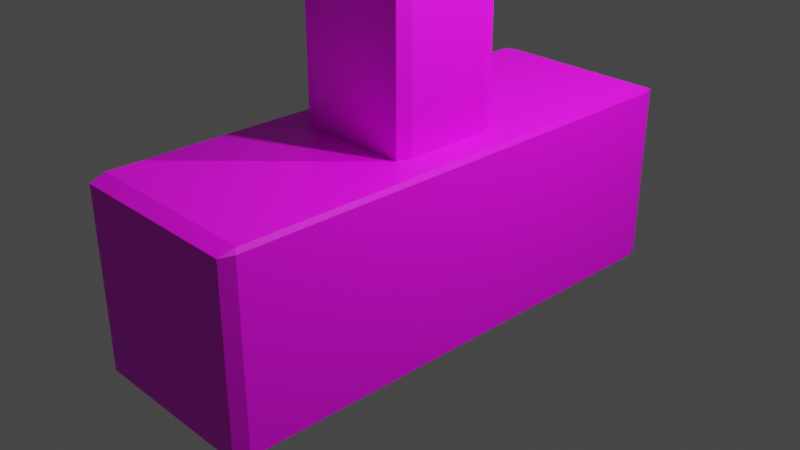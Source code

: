 # Source: cruce1.blend  (saved by Blender 3.6.13; exported with 4.5.12 LTS)
import bpy
from mathutils import Matrix  # noqa: F401  (used for matrix-valued properties, if any)

bpy.ops.wm.read_factory_settings(use_empty=True)
scene = bpy.context.scene
scene.name = 'Scene'

# ---- collections
col_collection = bpy.data.collections.new('Collection'); scene.collection.children.link(col_collection)

# ---- images (referenced by path relative to the original .blend; pixels are not part of the script)
import os
ASSET_DIR = os.environ.get("B2B_ASSET_DIR", "")  # directory of the original .blend (textures are referenced by path, not embedded)
HERE = os.path.dirname(os.path.abspath(__file__))  # packed textures are extracted next to this script under _unpacked/

def load_image(name, relpath, width, height, colorspace="sRGB"):
    """Load a texture the original file referenced (path relative to the .blend, or extracted next to this script)."""
    p = next((c for c in (os.path.join(HERE, relpath), os.path.join(ASSET_DIR, relpath)) if relpath and os.path.exists(c)), "")
    if p:
        img = bpy.data.images.load(p, check_existing=True)
        img.name = name
    else:  # same state as the original file: an image datablock whose file is absent (Cycles renders it pink)
        img = bpy.data.images.new(name, width, height)
        img.source = "FILE"
        img.filepath = "//" + (relpath or name)
    img.colorspace_settings.name = colorspace
    return img
img_metal_jpeg = load_image('metal.jpeg', 'metal.jpeg', 1024, 1024, 'sRGB')

# ---- materials (node trees are filled in below, after node groups)
mat_material = bpy.data.materials.new('Material')
mat_material.alpha_threshold = 0.0
mat_material.use_transparent_shadow = False
mat_material.roughness = 0.5
mat_material.line_color = (0.0, 0.0, 0.0, 1.0)

# ---- material node trees
mat_material.use_nodes = True; mat_material.node_tree.nodes.clear()
_N = mat_material.node_tree.nodes; _L = mat_material.node_tree.links
n0 = _N.new('ShaderNodeOutputMaterial'); n0.name = 'Material Output'; n0.location = (300, 300)
n1 = _N.new('ShaderNodeBsdfPrincipled'); n1.name = 'Principled BSDF'; n1.location = (10, 300)
n1.distribution = 'GGX'
n1.subsurface_method = 'RANDOM_WALK_SKIN'
n1.inputs[3].default_value = 1.45
n1.inputs[27].default_value = (0.0, 0.0, 0.0, 1.0)
n1.inputs[28].default_value = 1.0
n2 = _N.new('ShaderNodeTexImage'); n2.name = 'Image Texture'; n2.location = (-333, 151)
n2.image = img_metal_jpeg
_L.new(n1.outputs[0], n0.inputs[0])
_L.new(n2.outputs[0], n1.inputs[0])
n0.is_active_output = True

# ---- world
world_world = bpy.data.worlds.new('World'); scene.world = world_world
world_world.use_nodes = True; world_world.node_tree.nodes.clear()
_N = world_world.node_tree.nodes; _L = world_world.node_tree.links
n0 = _N.new('ShaderNodeOutputWorld'); n0.name = 'World Output'; n0.location = (300, 300)
n1 = _N.new('ShaderNodeBackground'); n1.name = 'Background'; n1.location = (10, 300)
n1.inputs[0].default_value = (0.05088, 0.05088, 0.05088, 1.0)
_L.new(n1.outputs[0], n0.inputs[0])
n0.is_active_output = True
world_world.color = (0.05088, 0.05088, 0.05088)
world_world.use_sun_shadow = False
world_world.sun_shadow_jitter_overblur = 0.0

# ---- cameras
cam_camera = bpy.data.cameras.new('Camera')
cam_camera.clip_end = 100.0
cam_camera.ortho_scale = 7.314
cam_camera_001 = bpy.data.cameras.new('Camera.001')
cam_camera_001.clip_end = 100.0
cam_camera_001.ortho_scale = 7.314
cam_camera_002 = bpy.data.cameras.new('Camera.002')
cam_camera_002.clip_end = 100.0
cam_camera_002.ortho_scale = 7.314

# ---- lights
light_light = bpy.data.lights.new('Light', 'POINT')
light_light.transmission_factor = 0.0
light_light.energy = 1000.0
light_light.shadow_soft_size = 0.1
light_light.shadow_maximum_resolution = 0.006
light_light.use_absolute_resolution = True
light_light_001 = bpy.data.lights.new('Light.001', 'POINT')
light_light_001.transmission_factor = 0.0
light_light_001.energy = 1000.0
light_light_001.shadow_maximum_resolution = 0.006
light_light_001.use_absolute_resolution = True

# ---- meshes
me_cube = bpy.data.meshes.new('Cube')
me_cube.from_pydata([(0.6094, 0.2215, 1.0), (0.6617, 0.1703, 1.0), (0.6812, 0.2686, 1.0), (0.9487, 1.0, -1.0), (1.0, 0.9487, -1.0), (0.6679, -0.1681, 1.0), (0.6174, -0.2194, 1.0), (0.6894, -0.2663, 1.0), (1.0, -0.9487, -1.0), (0.9487, -1.0, -1.0), (-0.6617, 0.1703, 1.0), (-0.6094, 0.2215, 1.0), (-0.6812, 0.2686, 1.0), (-1.0, 0.9487, -1.0), (-0.9487, 1.0, -1.0), (-0.6174, -0.2194, 1.0), (-0.6679, -0.1681, 1.0), (-0.6894, -0.2663, 1.0), (-0.9487, -1.0, -1.0), (-1.0, -0.9487, -1.0), (1.012, -0.9508, 0.9487), (0.9848, -0.9397, 1.0), (0.9606, -1.002, 0.9487), (-1.012, -0.9508, 0.9487), (-0.9606, -1.002, 0.9487), (-0.9848, -0.9397, 1.0), (0.9487, 1.0, 0.9487), (0.9733, 0.9387, 1.0), (1.0, 0.9487, 0.9487), (-0.9487, 1.0, 0.9487), (-1.0, 0.9487, 0.9487), (-0.9733, 0.9387, 1.0), (0.6174, -0.2194, 10.39), (0.6679, -0.1681, 10.39), (0.6166, -0.1681, 10.45), (-0.6174, -0.2194, 10.39), (-0.6166, -0.1681, 10.45), (-0.6679, -0.1681, 10.39), (0.6617, 0.1703, 10.39), (0.6094, 0.2215, 10.39), (0.6104, 0.1702, 10.45), (-0.6617, 0.1703, 10.39), (-0.6104, 0.1702, 10.45), (-0.6094, 0.2215, 10.39), (-0.6094, 0.2215, 8.994), (-0.6594, 0.1704, 8.943), (0.6631, 0.1704, 8.943), (0.6094, 0.2215, 8.994), (0.6174, -0.2194, 8.994), (0.6702, -0.1682, 8.943), (-0.6665, -0.1682, 8.943), (-0.6174, -0.2194, 8.994), (0.6094, 0.2215, 7.955), (0.6631, 0.1704, 8.007), (0.6702, -0.1682, 8.007), (0.6174, -0.2194, 7.955), (-0.6594, 0.1704, 8.007), (-0.6094, 0.2215, 7.955), (-0.6174, -0.2194, 7.955), (-0.6665, -0.1682, 8.007), (-0.7035, 0.8141, 8.007), (-0.6559, 0.8653, 8.007), (-0.6521, 0.814, 7.955), (-0.7035, 0.8141, 8.943), (-0.6521, 0.814, 8.994), (-0.6559, 0.8653, 8.943), (-0.7115, -0.812, 8.007), (-0.6601, -0.8118, 7.955), (-0.6639, -0.8631, 8.007), (-0.7115, -0.812, 8.943), (-0.6639, -0.8631, 8.943), (-0.6601, -0.8118, 8.994), (0.5747, -0.8118, 8.994), (0.5711, -0.8631, 8.943), (0.6261, -0.812, 8.943), (0.5667, 0.814, 8.994), (0.618, 0.8141, 8.943), (0.563, 0.8653, 8.943), (0.618, 0.8141, 8.007), (0.5667, 0.814, 7.955), (0.563, 0.8653, 8.007), (0.6261, -0.812, 8.007), (0.5711, -0.8631, 8.007), (0.5747, -0.8118, 7.955)], [], [(56, 45, 63, 60), (10, 16, 59, 56), (51, 48, 32, 35), (15, 6, 55, 58), (13, 14, 3, 4, 8, 9, 18, 19), (4, 28, 20, 8), (9, 22, 24, 18), (0, 11, 57, 52), (19, 23, 30, 13), (14, 29, 26, 3), (49, 46, 38, 33), (45, 50, 37, 41), (47, 44, 43, 39), (40, 42, 36, 34), (52, 57, 62, 79), (44, 47, 75, 64), (46, 53, 78, 76), (54, 53, 46, 49), (12, 11, 0, 2, 27, 31), (2, 1, 5, 7, 21, 27), (17, 16, 10, 12, 31, 25), (7, 6, 15, 17, 25, 21), (68, 82, 73, 70), (58, 55, 83, 67), (48, 51, 71, 72), (80, 61, 65, 77), (54, 49, 74, 81), (56, 59, 50, 45), (50, 59, 66, 69), (0, 1, 2), (5, 6, 7), (10, 11, 12), (15, 16, 17), (20, 21, 22), (23, 24, 25), (26, 27, 28), (29, 30, 31), (32, 33, 34), (35, 36, 37), (38, 39, 40), (41, 42, 43), (60, 61, 62), (63, 64, 65), (66, 67, 68), (69, 70, 71), (72, 73, 74), (75, 76, 77), (78, 79, 80), (81, 82, 83), (28, 4, 3, 26), (18, 24, 23, 19), (22, 9, 8, 20), (29, 14, 13, 30), (21, 25, 24, 22), (27, 21, 20, 28), (25, 31, 30, 23), (31, 27, 26, 29), (34, 36, 35, 32), (40, 34, 33, 38), (36, 42, 41, 37), (42, 40, 39, 43), (45, 41, 43, 44), (53, 1, 0, 52), (55, 6, 5, 54), (51, 35, 37, 50), (38, 46, 47, 39), (32, 48, 49, 33), (10, 56, 57, 11), (15, 58, 59, 16), (60, 63, 65, 61), (68, 70, 69, 66), (72, 71, 70, 73), (64, 75, 77, 65), (76, 78, 80, 77), (73, 82, 81, 74), (61, 80, 79, 62), (82, 68, 67, 83), (46, 76, 75, 47), (63, 45, 44, 64), (58, 67, 66, 59), (71, 51, 50, 69), (56, 60, 62, 57), (78, 53, 52, 79), (54, 81, 83, 55), (74, 49, 48, 72), (5, 1, 53, 54)])
_uv = me_cube.uv_layers.new(name='UVMap')
_uv.uv.foreach_set('vector', [6.731e-05, 0.9999, 6.728e-05, 6.759e-05, 0.4595, 6.795e-05, 0.4595, 0.9999, 3.802e-05, 1.797e-05, 0.03225, 1.797e-05, 0.03226, 1.0, 1.795e-05, 1.0, 0.04537, 0.7678, 0.1872, 0.7057, 0.2514, 0.8709, 0.111, 0.9367, 0.2765, 0.01294, 0.3289, 0.02807, 0.2148, 0.5615, 0.1222, 0.534, 0.125, 0.5064, 0.1314, 0.5, 0.3686, 0.5, 0.375, 0.5064, 0.375, 0.7436, 0.3686, 0.75, 0.1314, 0.75, 0.125, 0.7436, 0.6501, 8.107e-05, 0.6501, 0.9999, 8.064e-05, 0.9999, 0.0008207, 8.061e-05, 0.6535, 8.104e-05, 0.6575, 0.9999, 8.107e-05, 0.9999, 0.004143, 8.11e-05, 0.6769, 0.5458, 0.8231, 0.5458, 0.8231, 0.5458, 0.6769, 0.5458, 0.6494, 8.061e-05, 0.6501, 0.9999, 8.061e-05, 0.9999, 8.086e-05, 8.077e-05, 0.6494, 8.065e-05, 0.6494, 0.9999, 8.058e-05, 0.9999, 8.061e-05, 8.065e-05, 0.2033, 0.6893, 0.2473, 0.686, 0.2873, 0.8762, 0.2525, 0.8719, 3.942e-05, 3.942e-05, 0.1556, 3.942e-05, 0.1556, 1.0, 0.0001377, 1.0, 0.6769, 0.5458, 0.8231, 0.5458, 0.8231, 0.5458, 0.6769, 0.5458, 0.2839, 0.8935, 0.143, 0.9999, 0.1163, 0.9539, 0.2534, 0.8713, 0.6769, 0.5458, 0.8231, 0.5458, 0.8231, 0.5458, 0.6769, 0.5458, 0.2623, 0.8271, 0.2562, 0.6927, 0.3217, 0.6948, 0.3279, 0.8289, 0.2473, 0.686, 0.2529, 0.577, 0.3271, 0.5811, 0.3216, 0.6886, 0.2198, 0.5725, 0.2529, 0.577, 0.2473, 0.686, 0.2033, 0.6893, 0.2297, 0.1501, 0.2458, 0.187, 0.2458, 0.813, 0.2297, 0.8499, 4.955e-05, 1.0, 4.96e-05, 4.962e-05, 0.3307, 0.0183, 0.3361, 0.01983, 0.3255, 0.02309, 0.3257, 0.02393, 0.3207, 0.01869, 0.3245, 0.01611, 0.2845, 0.007934, 0.2778, 0.007887, 0.2957, 0.002083, 0.3012, 0.001531, 0.3072, 0.002044, 0.2904, 0.005403, 0.2281, 0.15, 0.244, 0.1865, 0.244, 0.8135, 0.2281, 0.85, 4.944e-05, 1.0, 4.937e-05, 4.936e-05, 0.0008823, 0.5878, 0.135, 0.5671, 0.1435, 0.663, 0.01683, 0.6897, 0.8231, 0.7042, 0.6769, 0.7042, 0.6769, 0.7042, 0.8231, 0.7042, 0.1872, 0.7057, 0.04537, 0.7678, 0.0192, 0.7029, 0.1449, 0.6613, 0.6769, 0.5458, 0.8231, 0.5458, 0.8231, 0.5458, 0.6769, 0.5458, 0.2198, 0.5725, 0.2033, 0.6893, 0.1424, 0.6643, 0.1447, 0.5669, 4.913e-05, 4.887e-05, 0.2412, 4.887e-05, 0.2412, 1.0, 4.913e-05, 1.0, 0.4596, 6.795e-05, 0.4596, 0.9999, 6.765e-05, 0.9999, 6.762e-05, 6.836e-05, 0.3329, 0.01475, 0.3361, 0.01983, 0.3307, 0.0183, 0.3255, 0.02309, 0.3289, 0.02807, 0.3257, 0.02393, 0.8292, 0.5642, 0.8292, 0.5455, 0.832, 0.543, 0.2765, 0.01294, 0.2778, 0.007887, 0.2845, 0.007934, 0.3175, 0.01721, 0.3207, 0.01869, 0.3144, 0.01805, 0.297, 0.005187, 0.2972, 0.00921, 0.2904, 0.005403, 0.3214, 0.01157, 0.3245, 0.01611, 0.3217, 0.01412, 0.6186, 0.25, 0.6186, 0.2436, 0.625, 0.2424, 0.2514, 0.8709, 0.2525, 0.8719, 0.2534, 0.8713, 0.8231, 0.7042, 0.8231, 0.6858, 0.8292, 0.6858, 0.2873, 0.8762, 0.2987, 0.881, 0.2839, 0.8935, 0.8292, 0.5642, 0.8231, 0.5642, 0.8231, 0.5458, 0.8292, 0.5458, 0.8231, 0.5458, 0.8231, 0.5458, 0.8292, 0.5458, 0.8231, 0.5458, 0.8231, 0.5458, 0.8292, 0.7042, 0.8231, 0.7042, 0.8231, 0.7042, 0.8292, 0.7042, 0.8231, 0.7042, 0.8231, 0.7042, 0.1449, 0.6613, 0.1435, 0.663, 0.1424, 0.6643, 0.3217, 0.6948, 0.3216, 0.6886, 0.3291, 0.6919, 0.6708, 0.5458, 0.6769, 0.5458, 0.6769, 0.5458, 0.1447, 0.5669, 0.135, 0.5671, 0.1395, 0.5588, 0.3217, 0.01412, 0.3157, 0.009466, 0.3145, 0.00986, 0.3214, 0.01157, 0.375, 0.0, 0.6185, 0.0, 0.6186, 0.006406, 0.375, 0.006412, 0.3144, 0.01805, 0.3124, 0.01048, 0.3126, 0.01166, 0.3175, 0.01721, 0.6186, 0.2564, 0.375, 0.2564, 0.375, 0.2436, 0.6186, 0.2436, 0.3207, 0.01869, 0.2904, 0.005403, 0.2972, 0.00921, 0.3144, 0.01805, 0.3245, 0.01611, 0.3207, 0.01869, 0.3175, 0.01721, 0.3217, 0.01412, 0.625, 0.007821, 0.625, 0.2424, 0.6186, 0.2436, 0.6186, 0.006406, 0.3072, 0.002044, 0.3245, 0.01611, 0.3214, 0.01157, 0.3117, 0.002272, 0.2534, 0.8713, 0.1163, 0.9539, 0.111, 0.9367, 0.2514, 0.8709, 0.2839, 0.8935, 0.2534, 0.8713, 0.2525, 0.8719, 0.2873, 0.8762, 0.8231, 0.6858, 0.8231, 0.5642, 0.8292, 0.5642, 0.8292, 0.6858, 0.8231, 0.5642, 0.6769, 0.5642, 0.6769, 0.5458, 0.8231, 0.5458, 0.8292, 0.5641, 0.8292, 0.5642, 0.8231, 0.5458, 0.8231, 0.5458, 0.2529, 0.577, 0.3361, 0.01983, 0.3329, 0.01475, 0.2596, 0.5714, 0.2148, 0.5615, 0.3289, 0.02807, 0.3255, 0.02309, 0.2198, 0.5725, 0.04537, 0.7678, 0.111, 0.9367, 0.1025, 0.9398, 0.03682, 0.7703, 0.2873, 0.8762, 0.2473, 0.686, 0.2562, 0.6927, 0.2987, 0.881, 0.2514, 0.8709, 0.1872, 0.7057, 0.2033, 0.6893, 0.2525, 0.8719, 0.8292, 0.5642, 0.8292, 0.5641, 0.8231, 0.5458, 0.8231, 0.5458, 0.2765, 0.01294, 0.1222, 0.534, 0.1157, 0.5363, 0.2778, 0.007887, 0.8292, 0.5458, 0.8292, 0.5458, 0.8231, 0.5458, 0.8231, 0.5458, 0.8231, 0.7042, 0.8231, 0.7042, 0.8292, 0.7042, 0.8292, 0.7042, 0.1449, 0.6613, 0.0192, 0.7029, 0.01683, 0.6897, 0.1435, 0.663, 0.3279, 0.8289, 0.3217, 0.6948, 0.3291, 0.6919, 0.3361, 0.8289, 0.3216, 0.6886, 0.3271, 0.5811, 0.336, 0.5816, 0.3291, 0.6919, 0.1435, 0.663, 0.135, 0.5671, 0.1447, 0.5669, 0.1424, 0.6643, 0.8231, 0.5458, 0.6769, 0.5458, 0.6769, 0.5458, 0.8231, 0.5458, 0.135, 0.5671, 0.0008823, 0.5878, 5.794e-05, 0.5795, 0.1395, 0.5588, 0.2473, 0.686, 0.3216, 0.6886, 0.3217, 0.6948, 0.2562, 0.6927, 0.8292, 0.5458, 0.8292, 0.5458, 0.8231, 0.5458, 0.8231, 0.5458, 0.8231, 0.7042, 0.8231, 0.7042, 0.8292, 0.7042, 0.8292, 0.7042, 0.0192, 0.7029, 0.04537, 0.7678, 0.03682, 0.7703, 0.01194, 0.7057, 0.8292, 0.5458, 0.8292, 0.5458, 0.8231, 0.5458, 0.8231, 0.5458, 0.3271, 0.5811, 0.2529, 0.577, 0.2596, 0.5714, 0.3277, 0.5728, 0.2198, 0.5725, 0.1447, 0.5669, 0.1395, 0.5588, 0.2148, 0.5615, 0.1424, 0.6643, 0.2033, 0.6893, 0.1872, 0.7057, 0.1449, 0.6613, 0.3255, 0.02309, 0.3361, 0.01983, 0.2529, 0.577, 0.2198, 0.5725])
me_cube.materials.append(mat_material)
me_cube.use_mirror_vertex_groups = False
me_cube.update()

# ---- objects
ob_cube = bpy.data.objects.new('Cube', me_cube)
ob_light = bpy.data.objects.new('Light', light_light)
ob_camera = bpy.data.objects.new('Camera', cam_camera)
ob_camera_001 = bpy.data.objects.new('Camera.001', cam_camera_001)
ob_armature_001 = bpy.data.objects.new('Armature.001', None)
ob_light_001 = bpy.data.objects.new('Light.001', light_light_001)
ob_camera_002 = bpy.data.objects.new('Camera.002', cam_camera_002)
ob_armature_003 = bpy.data.objects.new('Armature.003', None)

# ---- transforms, parenting, visibility, modifiers, constraints
ob_cube.location = (0.0, 0.0, 0.0)
ob_cube.scale = (1.0, 2.814, 1.0)
ob_cube.lock_rotations_4d = False
ob_cube.empty_display_type = 'ARROWS'
ob_cube.lineart.crease_threshold = 0.0
ob_light.location = (4.076, 1.005, 5.904)
ob_light.rotation_euler = (0.6503, 0.05522, 1.866)
ob_light.lock_rotations_4d = False
ob_light.empty_display_type = 'ARROWS'
ob_light.color = (0.0, 0.0, 0.0, 0.0)
ob_light.lineart.crease_threshold = 0.0
ob_camera.location = (7.359, -6.926, 4.958)
ob_camera.rotation_euler = (1.109, 0.0, 0.8149)
ob_camera.lock_rotations_4d = False
ob_camera.empty_display_type = 'ARROWS'
ob_camera.color = (0.0, 0.0, 0.0, 0.0)
ob_camera.display_type = 'WIRE'
ob_camera.lineart.crease_threshold = 0.0
ob_camera_001.location = (5.03, -6.926, 4.958)
ob_camera_001.rotation_euler = (-2.032, -2.02e-07, -0.8149)
ob_camera_001.scale = (-1.0, -1.0, -1.0)
ob_camera_001.color = (0.8, 0.8, 0.8, 1.0)
ob_armature_001.location = (-0.4866, -1.484, 0.8148)
ob_armature_001.rotation_euler = (-1.03, 1.677, 1.045)
ob_armature_001.scale = (1.0, 1.0, 1.0)
ob_armature_001.color = (0.8, 0.8, 0.8, 1.0)
ob_light_001.location = (3.348, 2.205, 5.994)
ob_light_001.rotation_euler = (0.6503, 0.05522, 1.866)
ob_light_001.color = (0.8, 0.8, 0.8, 1.0)
ob_camera_002.location = (11.66, -5.726, 5.049)
ob_camera_002.rotation_euler = (1.109, -8.585e-08, 0.8149)
ob_camera_002.color = (0.8, 0.8, 0.8, 1.0)
ob_armature_003.location = (3.816, -0.2842, 0.9054)
ob_armature_003.rotation_euler = (-1.03, 1.677, 1.045)
ob_armature_003.scale = (1.0, 1.0, 1.0)
ob_armature_003.color = (0.8, 0.8, 0.8, 1.0)

# ---- collection membership
col_collection.objects.link(ob_cube)
col_collection.objects.link(ob_light)
col_collection.objects.link(ob_camera)
col_collection.objects.link(ob_camera_001)
col_collection.objects.link(ob_armature_001)
col_collection.objects.link(ob_light_001)
col_collection.objects.link(ob_camera_002)
col_collection.objects.link(ob_armature_003)

# ---- scene / render settings (as saved in the file)
scene.camera = ob_camera
scene.frame_start = 1; scene.frame_end = 250; scene.frame_set(1)
scene.render.engine = 'BLENDER_EEVEE_NEXT'
scene.cycles.sampling_pattern = 'TABULATED_SOBOL'
scene.view_settings.view_transform = 'Filmic'
bpy.context.view_layer.update()
